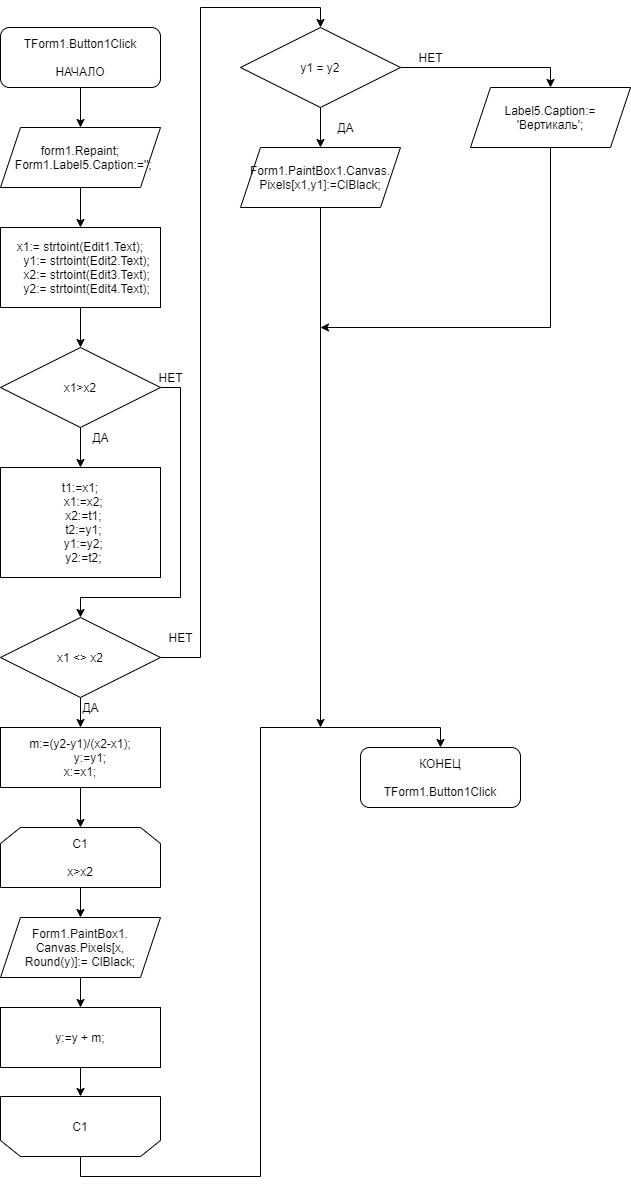

The diagram above was exported from draw.io. Its source (the exported page's mxGraphModel, read from the mxfile embedded in the PNG):
<mxGraphModel dx="1662" dy="762" grid="1" gridSize="10" guides="1" tooltips="1" connect="1" arrows="1" fold="1" page="1" pageScale="1" pageWidth="827" pageHeight="1169" math="0" shadow="0">
  <root>
    <mxCell id="0" />
    <mxCell id="1" parent="0" />
    <mxCell id="300G0Yj0g1kO0y4tWQHR-3" style="edgeStyle=orthogonalEdgeStyle;rounded=0;orthogonalLoop=1;jettySize=auto;html=1;exitX=0.5;exitY=1;exitDx=0;exitDy=0;entryX=0.5;entryY=0;entryDx=0;entryDy=0;" edge="1" parent="1" source="300G0Yj0g1kO0y4tWQHR-1" target="300G0Yj0g1kO0y4tWQHR-2">
      <mxGeometry relative="1" as="geometry" />
    </mxCell>
    <mxCell id="300G0Yj0g1kO0y4tWQHR-1" value="TForm1.Button1Click&lt;br&gt;&lt;br&gt;НАЧАЛО" style="rounded=1;whiteSpace=wrap;html=1;" vertex="1" parent="1">
      <mxGeometry x="40" y="40" width="160" height="60" as="geometry" />
    </mxCell>
    <mxCell id="300G0Yj0g1kO0y4tWQHR-5" style="edgeStyle=orthogonalEdgeStyle;rounded=0;orthogonalLoop=1;jettySize=auto;html=1;exitX=0.5;exitY=1;exitDx=0;exitDy=0;entryX=0.5;entryY=0;entryDx=0;entryDy=0;" edge="1" parent="1" source="300G0Yj0g1kO0y4tWQHR-2" target="300G0Yj0g1kO0y4tWQHR-4">
      <mxGeometry relative="1" as="geometry" />
    </mxCell>
    <mxCell id="300G0Yj0g1kO0y4tWQHR-2" value="form1.Repaint;&#10;  Form1.Label5.Caption:='';" style="shape=parallelogram;perimeter=parallelogramPerimeter;whiteSpace=wrap;html=1;fixedSize=1;" vertex="1" parent="1">
      <mxGeometry x="40" y="140" width="160" height="60" as="geometry" />
    </mxCell>
    <mxCell id="300G0Yj0g1kO0y4tWQHR-7" style="edgeStyle=orthogonalEdgeStyle;rounded=0;orthogonalLoop=1;jettySize=auto;html=1;exitX=0.5;exitY=1;exitDx=0;exitDy=0;entryX=0.5;entryY=0;entryDx=0;entryDy=0;" edge="1" parent="1" source="300G0Yj0g1kO0y4tWQHR-4" target="300G0Yj0g1kO0y4tWQHR-6">
      <mxGeometry relative="1" as="geometry" />
    </mxCell>
    <mxCell id="300G0Yj0g1kO0y4tWQHR-4" value="x1:= strtoint(Edit1.Text);&#10;    y1:= strtoint(Edit2.Text);&#10;    x2:= strtoint(Edit3.Text);&#10;    y2:= strtoint(Edit4.Text);" style="rounded=0;whiteSpace=wrap;html=1;" vertex="1" parent="1">
      <mxGeometry x="40" y="240" width="160" height="80" as="geometry" />
    </mxCell>
    <mxCell id="300G0Yj0g1kO0y4tWQHR-9" style="edgeStyle=orthogonalEdgeStyle;rounded=0;orthogonalLoop=1;jettySize=auto;html=1;exitX=0.5;exitY=1;exitDx=0;exitDy=0;entryX=0.5;entryY=0;entryDx=0;entryDy=0;" edge="1" parent="1" source="300G0Yj0g1kO0y4tWQHR-6" target="300G0Yj0g1kO0y4tWQHR-8">
      <mxGeometry relative="1" as="geometry" />
    </mxCell>
    <mxCell id="300G0Yj0g1kO0y4tWQHR-12" style="edgeStyle=orthogonalEdgeStyle;rounded=0;orthogonalLoop=1;jettySize=auto;html=1;exitX=1;exitY=0.5;exitDx=0;exitDy=0;entryX=0.5;entryY=0;entryDx=0;entryDy=0;" edge="1" parent="1" source="300G0Yj0g1kO0y4tWQHR-6" target="300G0Yj0g1kO0y4tWQHR-11">
      <mxGeometry relative="1" as="geometry">
        <Array as="points">
          <mxPoint x="220" y="400" />
          <mxPoint x="220" y="610" />
          <mxPoint x="120" y="610" />
        </Array>
      </mxGeometry>
    </mxCell>
    <mxCell id="300G0Yj0g1kO0y4tWQHR-6" value="x1&gt;x2" style="rhombus;whiteSpace=wrap;html=1;" vertex="1" parent="1">
      <mxGeometry x="40" y="360" width="160" height="80" as="geometry" />
    </mxCell>
    <mxCell id="300G0Yj0g1kO0y4tWQHR-8" value="&lt;div&gt;t1:=x1;&lt;/div&gt;&lt;div&gt;&amp;nbsp; x1:=x2;&lt;/div&gt;&lt;div&gt;&amp;nbsp; x2:=t1;&lt;/div&gt;&lt;div&gt;&amp;nbsp; t2:=y1;&lt;/div&gt;&lt;div&gt;&amp;nbsp; y1:=y2;&lt;/div&gt;&lt;div&gt;&amp;nbsp; y2:=t2;&lt;/div&gt;" style="rounded=0;whiteSpace=wrap;html=1;" vertex="1" parent="1">
      <mxGeometry x="40" y="480" width="160" height="110" as="geometry" />
    </mxCell>
    <mxCell id="300G0Yj0g1kO0y4tWQHR-10" value="ДА" style="text;html=1;align=center;verticalAlign=middle;resizable=0;points=[];autosize=1;strokeColor=none;fillColor=none;" vertex="1" parent="1">
      <mxGeometry x="125" y="440" width="30" height="20" as="geometry" />
    </mxCell>
    <mxCell id="300G0Yj0g1kO0y4tWQHR-15" style="edgeStyle=orthogonalEdgeStyle;rounded=0;orthogonalLoop=1;jettySize=auto;html=1;exitX=0.5;exitY=1;exitDx=0;exitDy=0;entryX=0.5;entryY=0;entryDx=0;entryDy=0;" edge="1" parent="1" source="300G0Yj0g1kO0y4tWQHR-11" target="300G0Yj0g1kO0y4tWQHR-14">
      <mxGeometry relative="1" as="geometry" />
    </mxCell>
    <mxCell id="300G0Yj0g1kO0y4tWQHR-27" style="edgeStyle=orthogonalEdgeStyle;rounded=0;orthogonalLoop=1;jettySize=auto;html=1;exitX=1;exitY=0.5;exitDx=0;exitDy=0;entryX=0.5;entryY=0;entryDx=0;entryDy=0;" edge="1" parent="1" source="300G0Yj0g1kO0y4tWQHR-11" target="300G0Yj0g1kO0y4tWQHR-26">
      <mxGeometry relative="1" as="geometry" />
    </mxCell>
    <mxCell id="300G0Yj0g1kO0y4tWQHR-11" value="x1 &amp;lt;&amp;gt; x2" style="rhombus;whiteSpace=wrap;html=1;" vertex="1" parent="1">
      <mxGeometry x="40" y="630" width="160" height="80" as="geometry" />
    </mxCell>
    <mxCell id="300G0Yj0g1kO0y4tWQHR-13" value="НЕТ" style="text;html=1;align=center;verticalAlign=middle;resizable=0;points=[];autosize=1;strokeColor=none;fillColor=none;" vertex="1" parent="1">
      <mxGeometry x="190" y="380" width="40" height="20" as="geometry" />
    </mxCell>
    <mxCell id="300G0Yj0g1kO0y4tWQHR-18" style="edgeStyle=orthogonalEdgeStyle;rounded=0;orthogonalLoop=1;jettySize=auto;html=1;exitX=0.5;exitY=1;exitDx=0;exitDy=0;entryX=0.5;entryY=0;entryDx=0;entryDy=0;" edge="1" parent="1" source="300G0Yj0g1kO0y4tWQHR-14" target="300G0Yj0g1kO0y4tWQHR-17">
      <mxGeometry relative="1" as="geometry" />
    </mxCell>
    <mxCell id="300G0Yj0g1kO0y4tWQHR-14" value="&lt;div&gt;m:=(y2-y1)/(x2-x1);&lt;/div&gt;&lt;div&gt;&amp;nbsp; &amp;nbsp; &amp;nbsp; y:=y1;&lt;/div&gt;&lt;div&gt;x:=x1;&lt;/div&gt;" style="rounded=0;whiteSpace=wrap;html=1;" vertex="1" parent="1">
      <mxGeometry x="40" y="740" width="160" height="60" as="geometry" />
    </mxCell>
    <mxCell id="300G0Yj0g1kO0y4tWQHR-16" value="ДА" style="text;html=1;align=center;verticalAlign=middle;resizable=0;points=[];autosize=1;strokeColor=none;fillColor=none;" vertex="1" parent="1">
      <mxGeometry x="115" y="710" width="30" height="20" as="geometry" />
    </mxCell>
    <mxCell id="300G0Yj0g1kO0y4tWQHR-20" style="edgeStyle=orthogonalEdgeStyle;rounded=0;orthogonalLoop=1;jettySize=auto;html=1;exitX=0.5;exitY=1;exitDx=0;exitDy=0;entryX=0.5;entryY=0;entryDx=0;entryDy=0;" edge="1" parent="1" source="300G0Yj0g1kO0y4tWQHR-17" target="300G0Yj0g1kO0y4tWQHR-19">
      <mxGeometry relative="1" as="geometry" />
    </mxCell>
    <mxCell id="300G0Yj0g1kO0y4tWQHR-17" value="C1&lt;br&gt;&lt;br&gt;x&amp;gt;x2" style="shape=loopLimit;whiteSpace=wrap;html=1;" vertex="1" parent="1">
      <mxGeometry x="40" y="840" width="160" height="60" as="geometry" />
    </mxCell>
    <mxCell id="300G0Yj0g1kO0y4tWQHR-22" style="edgeStyle=orthogonalEdgeStyle;rounded=0;orthogonalLoop=1;jettySize=auto;html=1;exitX=0.5;exitY=1;exitDx=0;exitDy=0;entryX=0.5;entryY=0;entryDx=0;entryDy=0;" edge="1" parent="1" source="300G0Yj0g1kO0y4tWQHR-19" target="300G0Yj0g1kO0y4tWQHR-21">
      <mxGeometry relative="1" as="geometry" />
    </mxCell>
    <mxCell id="300G0Yj0g1kO0y4tWQHR-19" value="Form1.PaintBox1.&lt;br&gt;Canvas.Pixels[x,&lt;br&gt;Round(y)]:= ClBlack;" style="shape=parallelogram;perimeter=parallelogramPerimeter;whiteSpace=wrap;html=1;fixedSize=1;" vertex="1" parent="1">
      <mxGeometry x="40" y="930" width="160" height="60" as="geometry" />
    </mxCell>
    <mxCell id="300G0Yj0g1kO0y4tWQHR-25" style="edgeStyle=orthogonalEdgeStyle;rounded=0;orthogonalLoop=1;jettySize=auto;html=1;exitX=0.5;exitY=1;exitDx=0;exitDy=0;entryX=0.5;entryY=1;entryDx=0;entryDy=0;" edge="1" parent="1" source="300G0Yj0g1kO0y4tWQHR-21" target="300G0Yj0g1kO0y4tWQHR-23">
      <mxGeometry relative="1" as="geometry" />
    </mxCell>
    <mxCell id="300G0Yj0g1kO0y4tWQHR-21" value="y:=y + m;" style="rounded=0;whiteSpace=wrap;html=1;" vertex="1" parent="1">
      <mxGeometry x="40" y="1020" width="160" height="60" as="geometry" />
    </mxCell>
    <mxCell id="300G0Yj0g1kO0y4tWQHR-44" style="edgeStyle=orthogonalEdgeStyle;rounded=0;orthogonalLoop=1;jettySize=auto;html=1;exitX=0.5;exitY=0;exitDx=0;exitDy=0;entryX=0.5;entryY=0;entryDx=0;entryDy=0;" edge="1" parent="1" source="300G0Yj0g1kO0y4tWQHR-23" target="300G0Yj0g1kO0y4tWQHR-43">
      <mxGeometry relative="1" as="geometry" />
    </mxCell>
    <mxCell id="300G0Yj0g1kO0y4tWQHR-23" value="C1" style="shape=loopLimit;whiteSpace=wrap;html=1;direction=west;" vertex="1" parent="1">
      <mxGeometry x="40" y="1109" width="160" height="60" as="geometry" />
    </mxCell>
    <mxCell id="300G0Yj0g1kO0y4tWQHR-38" style="edgeStyle=orthogonalEdgeStyle;rounded=0;orthogonalLoop=1;jettySize=auto;html=1;exitX=0.5;exitY=1;exitDx=0;exitDy=0;entryX=0.5;entryY=0;entryDx=0;entryDy=0;" edge="1" parent="1" source="300G0Yj0g1kO0y4tWQHR-26" target="300G0Yj0g1kO0y4tWQHR-32">
      <mxGeometry relative="1" as="geometry" />
    </mxCell>
    <mxCell id="300G0Yj0g1kO0y4tWQHR-41" style="edgeStyle=orthogonalEdgeStyle;rounded=0;orthogonalLoop=1;jettySize=auto;html=1;exitX=1;exitY=0.5;exitDx=0;exitDy=0;entryX=0.5;entryY=0;entryDx=0;entryDy=0;" edge="1" parent="1" source="300G0Yj0g1kO0y4tWQHR-26" target="300G0Yj0g1kO0y4tWQHR-40">
      <mxGeometry relative="1" as="geometry" />
    </mxCell>
    <mxCell id="300G0Yj0g1kO0y4tWQHR-26" value="y1 = y2" style="rhombus;whiteSpace=wrap;html=1;" vertex="1" parent="1">
      <mxGeometry x="280" y="40" width="160" height="80" as="geometry" />
    </mxCell>
    <mxCell id="300G0Yj0g1kO0y4tWQHR-28" value="НЕТ" style="text;html=1;align=center;verticalAlign=middle;resizable=0;points=[];autosize=1;strokeColor=none;fillColor=none;" vertex="1" parent="1">
      <mxGeometry x="200" y="640" width="40" height="20" as="geometry" />
    </mxCell>
    <mxCell id="300G0Yj0g1kO0y4tWQHR-45" style="edgeStyle=orthogonalEdgeStyle;rounded=0;orthogonalLoop=1;jettySize=auto;html=1;exitX=0.5;exitY=1;exitDx=0;exitDy=0;" edge="1" parent="1" source="300G0Yj0g1kO0y4tWQHR-32">
      <mxGeometry relative="1" as="geometry">
        <mxPoint x="360" y="740" as="targetPoint" />
        <Array as="points">
          <mxPoint x="360" y="740" />
        </Array>
      </mxGeometry>
    </mxCell>
    <mxCell id="300G0Yj0g1kO0y4tWQHR-32" value="Form1.PaintBox1.Canvas.&lt;br&gt;Pixels[x1,y1]:=ClBlack;" style="shape=parallelogram;perimeter=parallelogramPerimeter;whiteSpace=wrap;html=1;fixedSize=1;" vertex="1" parent="1">
      <mxGeometry x="280" y="160" width="160" height="60" as="geometry" />
    </mxCell>
    <mxCell id="300G0Yj0g1kO0y4tWQHR-39" value="ДА" style="text;html=1;align=center;verticalAlign=middle;resizable=0;points=[];autosize=1;strokeColor=none;fillColor=none;" vertex="1" parent="1">
      <mxGeometry x="370" y="130" width="30" height="20" as="geometry" />
    </mxCell>
    <mxCell id="300G0Yj0g1kO0y4tWQHR-46" style="edgeStyle=orthogonalEdgeStyle;rounded=0;orthogonalLoop=1;jettySize=auto;html=1;exitX=0.5;exitY=1;exitDx=0;exitDy=0;" edge="1" parent="1" source="300G0Yj0g1kO0y4tWQHR-40">
      <mxGeometry relative="1" as="geometry">
        <mxPoint x="360" y="340" as="targetPoint" />
        <Array as="points">
          <mxPoint x="590" y="340" />
        </Array>
      </mxGeometry>
    </mxCell>
    <mxCell id="300G0Yj0g1kO0y4tWQHR-40" value="Label5.Caption:=&lt;br&gt;'Вертикаль';" style="shape=parallelogram;perimeter=parallelogramPerimeter;whiteSpace=wrap;html=1;fixedSize=1;" vertex="1" parent="1">
      <mxGeometry x="510" y="100" width="160" height="60" as="geometry" />
    </mxCell>
    <mxCell id="300G0Yj0g1kO0y4tWQHR-42" value="НЕТ" style="text;html=1;align=center;verticalAlign=middle;resizable=0;points=[];autosize=1;strokeColor=none;fillColor=none;" vertex="1" parent="1">
      <mxGeometry x="450" y="60" width="40" height="20" as="geometry" />
    </mxCell>
    <mxCell id="300G0Yj0g1kO0y4tWQHR-43" value="КОНЕЦ&lt;br&gt;&lt;br&gt;TForm1.Button1Click" style="rounded=1;whiteSpace=wrap;html=1;" vertex="1" parent="1">
      <mxGeometry x="400" y="760" width="160" height="60" as="geometry" />
    </mxCell>
  </root>
</mxGraphModel>